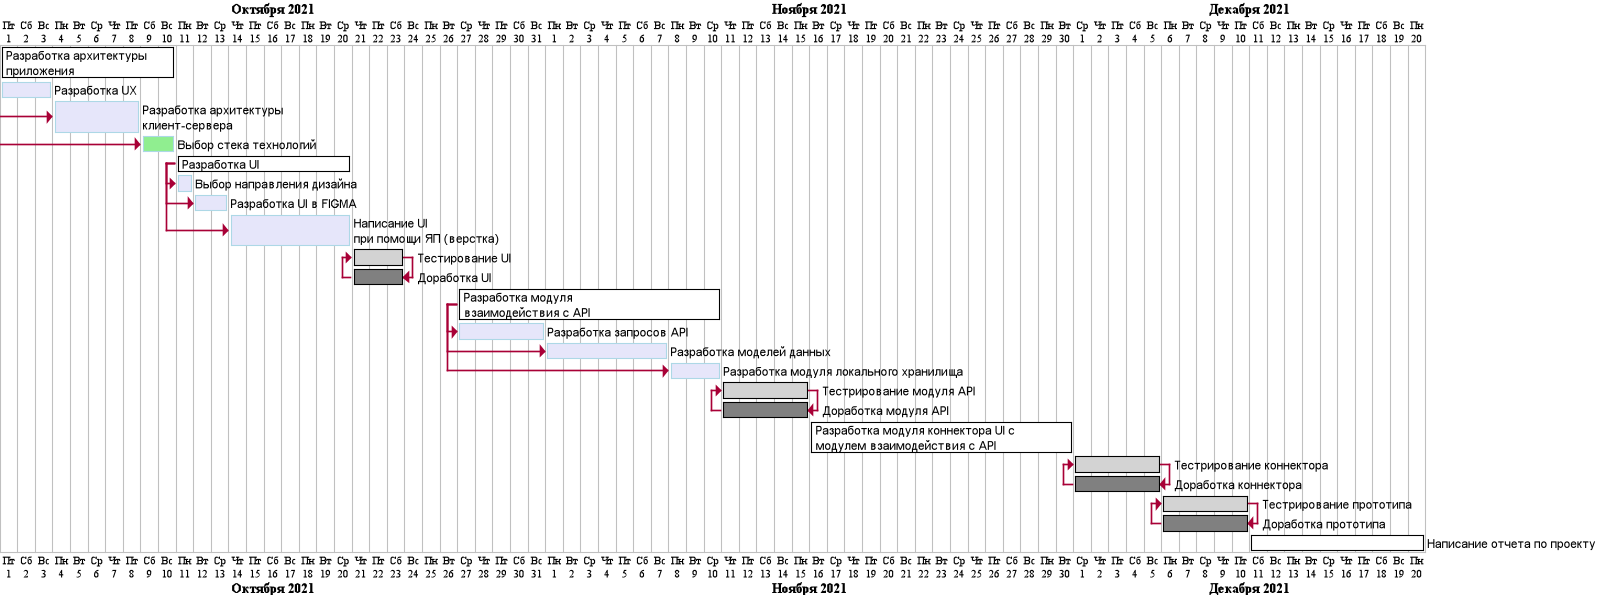

The diagram above was rendered by PlantUML. Its source (embedded in the PNG):
@startgantt
'https://plantuml.com/gantt-diagram

language ru
Project starts 2021-10-01

[Разработка архитектуры\nприложения] as [PLAN] lasts 10 days and is colored in White/Black
[Разработка UX] as [UX] lasts 3 days
[Разработка архитектуры\nклиент-сервера] as [CS] lasts 5 days and is colored in Lavender/LightBlue
[Выбор стека технологий] as [CST] lasts 2 days and is colored in LightGreen/LightBlue

[Разработка UI] as [UI] lasts 10 days and is colored in White/Black
[Выбор направления дизайна] as [DES] lasts 1 days and is colored in Lavender/LightBlue
[Разработка UI в FIGMA] as [FIGMA] lasts 2 days and is colored in Lavender/LightBlue
[Написание UI\nпри помощи ЯП (верстка)] as [VERST] lasts 7 days and is colored in Lavender/LightBlue
[Тестирование UI] as [UIT] starts at 2021-10-21  and lasts 3 days and is colored in LightGrey/Black
[Доработка UI] as [UIR] lasts 3 days and is colored in Grey/Black

[Разработка модуля\nвзаимодействия с API] as [MAPI] lasts 15 days and is colored in White/Black and starts at 2021-10-27
[Разработка запросов API] as [REQ] lasts 5 days and is colored in Lavender/LightBlue
[Разработка моделей данных] as [MODEL] lasts 7 days and is colored in Lavender/LightBlue
[Разработка модуля локального хранилища] as [STOR] lasts 3 days and is colored in Lavender/LightBlue

[Тестрирование модуля API] as [TAPI] lasts 5 days and is colored in LightGrey/Black
[Доработка модуля API] as [DAPI] lasts 5 days and is colored in Grey/Black

[Разработка модуля коннектора UI с\nмодулем взаимодействия с API] as [LOGIC] lasts 15 days and is colored in White/Black and starts at 2021-11-16

[Тестрирование коннектора] as [TLOGIC] lasts 5 days and is colored in LightGrey/Black
[Доработка коннектора] as [DLOGIC] lasts 5 days and is colored in Grey/Black

[Тестрирование прототипа] as [TPROT] lasts 5 days and is colored in LightGrey/Black
[Доработка прототипа] as [DPROT] lasts 5 days and is colored in Grey/Black

[Написание отчета по проекту] as [OTCH] lasts 10 days and is colored in White/Black and starts at 2021-12-11




[UX] is colored in Lavender/LightBlue and starts at [PLAN]`s start
[CS] starts 3 days after [PLAN]`s start
[CST] starts 8 days after [PLAN]`s start

[UI] starts at 2021-10-11
[DES] starts at [UI]`s start
[FIGMA] starts 1 days after [UI]`s start
[VERST] starts 3 days after [UI]`s start

[REQ] starts at [MAPI]`s start
[MODEL] starts 5 days after [MAPI]`s start
[STOR] starts 12 days after [MAPI]`s start
[UIT] starts at [UIR]`s start
[UIR] ends at [UIT]`s end

[TAPI] starts at 2021-11-11 and starts at [DAPI]`s start
[DAPI] ends at [TAPI]`s end

[TLOGIC] starts at 2021-12-1 and starts at [DLOGIC]`s start
[DLOGIC] ends at [TLOGIC]`s end

[TPROT] starts at 2021-12-6 and starts at [DPROT]`s start
[DPROT] ends at [TPROT]`s end



@endgantt